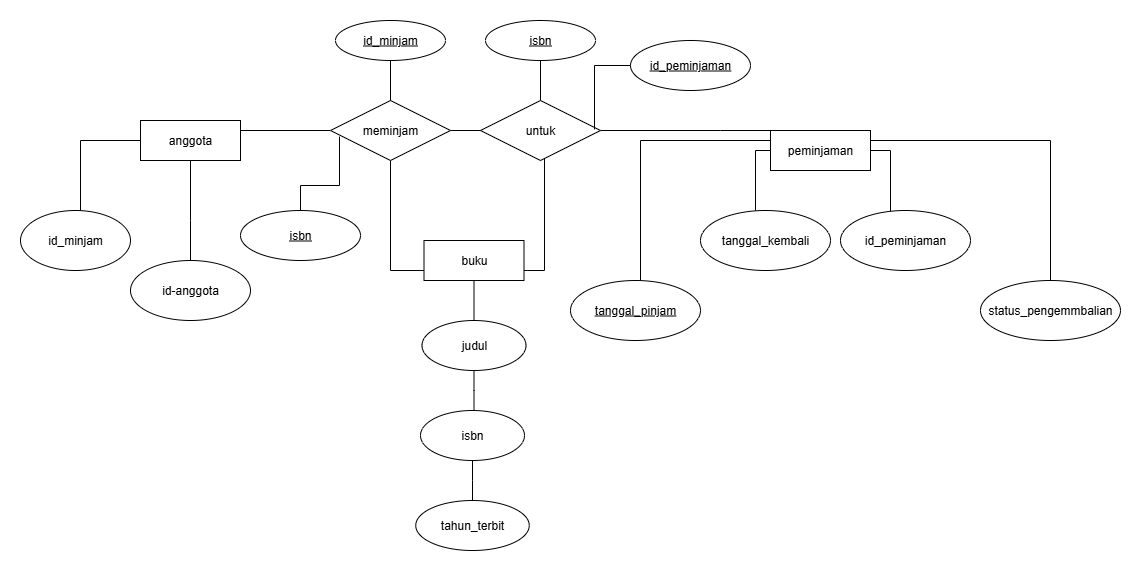

The diagram above was exported from draw.io. Its source (the exported page's mxGraphModel, read from the mxfile embedded in the PNG):
<mxGraphModel dx="872" dy="473" grid="1" gridSize="10" guides="1" tooltips="1" connect="1" arrows="1" fold="1" page="1" pageScale="1" pageWidth="827" pageHeight="1169" math="0" shadow="0">
  <root>
    <mxCell id="0" />
    <mxCell id="1" parent="0" />
    <mxCell id="Nu-M7m_qXg-sTeAAyn_T-1" value="anggota" style="whiteSpace=wrap;html=1;align=center;labelBackgroundColor=none;" vertex="1" parent="1">
      <mxGeometry x="130" y="110" width="100" height="40" as="geometry" />
    </mxCell>
    <mxCell id="Nu-M7m_qXg-sTeAAyn_T-12" style="edgeStyle=orthogonalEdgeStyle;rounded=0;orthogonalLoop=1;jettySize=auto;html=1;entryX=0;entryY=0.25;entryDx=0;entryDy=0;shape=wire;dashed=1;endArrow=none;endFill=0;labelBackgroundColor=none;fontColor=default;" edge="1" parent="1" source="Nu-M7m_qXg-sTeAAyn_T-4" target="Nu-M7m_qXg-sTeAAyn_T-1">
      <mxGeometry relative="1" as="geometry">
        <Array as="points">
          <mxPoint x="70" y="130" />
          <mxPoint x="130" y="130" />
        </Array>
      </mxGeometry>
    </mxCell>
    <mxCell id="Nu-M7m_qXg-sTeAAyn_T-4" value="id_minjam" style="ellipse;whiteSpace=wrap;html=1;align=center;labelBackgroundColor=none;" vertex="1" parent="1">
      <mxGeometry x="10" y="200" width="110" height="60" as="geometry" />
    </mxCell>
    <mxCell id="Nu-M7m_qXg-sTeAAyn_T-14" style="edgeStyle=orthogonalEdgeStyle;rounded=0;orthogonalLoop=1;jettySize=auto;html=1;endArrow=none;endFill=0;labelBackgroundColor=none;fontColor=default;" edge="1" parent="1" source="Nu-M7m_qXg-sTeAAyn_T-5" target="Nu-M7m_qXg-sTeAAyn_T-1">
      <mxGeometry relative="1" as="geometry">
        <Array as="points">
          <mxPoint x="180" y="210" />
          <mxPoint x="180" y="210" />
        </Array>
      </mxGeometry>
    </mxCell>
    <mxCell id="Nu-M7m_qXg-sTeAAyn_T-5" value="id-anggota" style="ellipse;whiteSpace=wrap;html=1;align=center;labelBackgroundColor=none;" vertex="1" parent="1">
      <mxGeometry x="120" y="250" width="120" height="60" as="geometry" />
    </mxCell>
    <mxCell id="Nu-M7m_qXg-sTeAAyn_T-7" value="peminjaman" style="whiteSpace=wrap;html=1;align=center;labelBackgroundColor=none;" vertex="1" parent="1">
      <mxGeometry x="760" y="120" width="100" height="40" as="geometry" />
    </mxCell>
    <mxCell id="Nu-M7m_qXg-sTeAAyn_T-36" style="edgeStyle=orthogonalEdgeStyle;rounded=0;orthogonalLoop=1;jettySize=auto;html=1;entryX=1;entryY=0.5;entryDx=0;entryDy=0;endArrow=none;endFill=0;" edge="1" parent="1" source="Nu-M7m_qXg-sTeAAyn_T-8" target="Nu-M7m_qXg-sTeAAyn_T-7">
      <mxGeometry relative="1" as="geometry">
        <Array as="points">
          <mxPoint x="880" y="140" />
        </Array>
      </mxGeometry>
    </mxCell>
    <mxCell id="Nu-M7m_qXg-sTeAAyn_T-8" value="id_peminjaman" style="ellipse;whiteSpace=wrap;html=1;align=center;labelBackgroundColor=none;strokeColor=default;verticalAlign=middle;fontFamily=Helvetica;fontSize=12;fontColor=default;fillColor=default;" vertex="1" parent="1">
      <mxGeometry x="830" y="200" width="130" height="60" as="geometry" />
    </mxCell>
    <mxCell id="Nu-M7m_qXg-sTeAAyn_T-35" style="edgeStyle=orthogonalEdgeStyle;rounded=0;orthogonalLoop=1;jettySize=auto;html=1;entryX=0;entryY=0.5;entryDx=0;entryDy=0;endArrow=none;endFill=0;" edge="1" parent="1" source="Nu-M7m_qXg-sTeAAyn_T-9" target="Nu-M7m_qXg-sTeAAyn_T-7">
      <mxGeometry relative="1" as="geometry">
        <Array as="points">
          <mxPoint x="745" y="140" />
        </Array>
      </mxGeometry>
    </mxCell>
    <mxCell id="Nu-M7m_qXg-sTeAAyn_T-9" value="tanggal_kembali" style="ellipse;whiteSpace=wrap;html=1;align=center;labelBackgroundColor=none;" vertex="1" parent="1">
      <mxGeometry x="690" y="200" width="130" height="60" as="geometry" />
    </mxCell>
    <mxCell id="Nu-M7m_qXg-sTeAAyn_T-38" style="edgeStyle=orthogonalEdgeStyle;rounded=0;orthogonalLoop=1;jettySize=auto;html=1;entryX=1;entryY=0.25;entryDx=0;entryDy=0;endArrow=none;endFill=0;" edge="1" parent="1" source="Nu-M7m_qXg-sTeAAyn_T-18" target="Nu-M7m_qXg-sTeAAyn_T-7">
      <mxGeometry relative="1" as="geometry">
        <Array as="points">
          <mxPoint x="1040" y="130" />
        </Array>
      </mxGeometry>
    </mxCell>
    <mxCell id="Nu-M7m_qXg-sTeAAyn_T-18" value="status_pengemmbalian" style="ellipse;whiteSpace=wrap;html=1;align=center;" vertex="1" parent="1">
      <mxGeometry x="970" y="270" width="140" height="60" as="geometry" />
    </mxCell>
    <mxCell id="Nu-M7m_qXg-sTeAAyn_T-21" style="edgeStyle=orthogonalEdgeStyle;rounded=0;orthogonalLoop=1;jettySize=auto;html=1;entryX=1;entryY=0.25;entryDx=0;entryDy=0;endArrow=none;endFill=0;" edge="1" parent="1" source="Nu-M7m_qXg-sTeAAyn_T-20" target="Nu-M7m_qXg-sTeAAyn_T-1">
      <mxGeometry relative="1" as="geometry" />
    </mxCell>
    <mxCell id="Nu-M7m_qXg-sTeAAyn_T-22" style="edgeStyle=orthogonalEdgeStyle;rounded=0;orthogonalLoop=1;jettySize=auto;html=1;endArrow=none;endFill=0;" edge="1" parent="1" source="Nu-M7m_qXg-sTeAAyn_T-20">
      <mxGeometry relative="1" as="geometry">
        <mxPoint x="580" y="120" as="targetPoint" />
      </mxGeometry>
    </mxCell>
    <mxCell id="Nu-M7m_qXg-sTeAAyn_T-44" style="edgeStyle=orthogonalEdgeStyle;rounded=0;orthogonalLoop=1;jettySize=auto;html=1;entryX=0;entryY=0.75;entryDx=0;entryDy=0;endArrow=none;endFill=0;" edge="1" parent="1" source="Nu-M7m_qXg-sTeAAyn_T-20" target="Nu-M7m_qXg-sTeAAyn_T-43">
      <mxGeometry relative="1" as="geometry" />
    </mxCell>
    <mxCell id="Nu-M7m_qXg-sTeAAyn_T-20" value="meminjam" style="shape=rhombus;perimeter=rhombusPerimeter;whiteSpace=wrap;html=1;align=center;" vertex="1" parent="1">
      <mxGeometry x="320" y="90" width="120" height="60" as="geometry" />
    </mxCell>
    <mxCell id="Nu-M7m_qXg-sTeAAyn_T-40" style="edgeStyle=orthogonalEdgeStyle;rounded=0;orthogonalLoop=1;jettySize=auto;html=1;endArrow=none;endFill=0;" edge="1" parent="1" source="Nu-M7m_qXg-sTeAAyn_T-23" target="Nu-M7m_qXg-sTeAAyn_T-20">
      <mxGeometry relative="1" as="geometry" />
    </mxCell>
    <mxCell id="Nu-M7m_qXg-sTeAAyn_T-23" value="id_minjam" style="ellipse;whiteSpace=wrap;html=1;align=center;strokeColor=default;verticalAlign=middle;fontFamily=Helvetica;fontSize=12;fontColor=default;fontStyle=4;fillColor=default;" vertex="1" parent="1">
      <mxGeometry x="325" y="10" width="110" height="40" as="geometry" />
    </mxCell>
    <mxCell id="Nu-M7m_qXg-sTeAAyn_T-39" style="edgeStyle=orthogonalEdgeStyle;rounded=0;orthogonalLoop=1;jettySize=auto;html=1;endArrow=none;endFill=0;" edge="1" parent="1" source="Nu-M7m_qXg-sTeAAyn_T-24" target="Nu-M7m_qXg-sTeAAyn_T-29">
      <mxGeometry relative="1" as="geometry" />
    </mxCell>
    <mxCell id="Nu-M7m_qXg-sTeAAyn_T-24" value="isbn" style="ellipse;whiteSpace=wrap;html=1;align=center;strokeColor=default;verticalAlign=middle;fontFamily=Helvetica;fontSize=12;fontColor=default;fontStyle=4;fillColor=default;" vertex="1" parent="1">
      <mxGeometry x="475" y="10" width="110" height="40" as="geometry" />
    </mxCell>
    <mxCell id="Nu-M7m_qXg-sTeAAyn_T-41" style="edgeStyle=orthogonalEdgeStyle;rounded=0;orthogonalLoop=1;jettySize=auto;html=1;endArrow=none;endFill=0;" edge="1" parent="1" source="Nu-M7m_qXg-sTeAAyn_T-29" target="Nu-M7m_qXg-sTeAAyn_T-7">
      <mxGeometry relative="1" as="geometry">
        <Array as="points">
          <mxPoint x="710" y="120" />
          <mxPoint x="710" y="120" />
        </Array>
      </mxGeometry>
    </mxCell>
    <mxCell id="Nu-M7m_qXg-sTeAAyn_T-45" style="edgeStyle=orthogonalEdgeStyle;rounded=0;orthogonalLoop=1;jettySize=auto;html=1;entryX=1;entryY=0.75;entryDx=0;entryDy=0;endArrow=none;endFill=0;" edge="1" parent="1" source="Nu-M7m_qXg-sTeAAyn_T-29" target="Nu-M7m_qXg-sTeAAyn_T-43">
      <mxGeometry relative="1" as="geometry">
        <Array as="points">
          <mxPoint x="534" y="260" />
        </Array>
      </mxGeometry>
    </mxCell>
    <mxCell id="Nu-M7m_qXg-sTeAAyn_T-29" value="untuk" style="shape=rhombus;perimeter=rhombusPerimeter;whiteSpace=wrap;html=1;align=center;" vertex="1" parent="1">
      <mxGeometry x="470" y="90" width="120" height="60" as="geometry" />
    </mxCell>
    <mxCell id="Nu-M7m_qXg-sTeAAyn_T-43" value="buku" style="whiteSpace=wrap;html=1;align=center;" vertex="1" parent="1">
      <mxGeometry x="413.5" y="230" width="100" height="40" as="geometry" />
    </mxCell>
    <mxCell id="Nu-M7m_qXg-sTeAAyn_T-52" style="edgeStyle=orthogonalEdgeStyle;rounded=0;orthogonalLoop=1;jettySize=auto;html=1;endArrow=none;endFill=0;" edge="1" parent="1" source="Nu-M7m_qXg-sTeAAyn_T-46" target="Nu-M7m_qXg-sTeAAyn_T-43">
      <mxGeometry relative="1" as="geometry" />
    </mxCell>
    <mxCell id="Nu-M7m_qXg-sTeAAyn_T-46" value="judul" style="ellipse;whiteSpace=wrap;html=1;align=center;" vertex="1" parent="1">
      <mxGeometry x="411.5" y="310" width="104" height="50" as="geometry" />
    </mxCell>
    <mxCell id="Nu-M7m_qXg-sTeAAyn_T-51" value="" style="edgeStyle=orthogonalEdgeStyle;rounded=0;orthogonalLoop=1;jettySize=auto;html=1;endArrow=none;endFill=0;" edge="1" parent="1" source="Nu-M7m_qXg-sTeAAyn_T-47" target="Nu-M7m_qXg-sTeAAyn_T-48">
      <mxGeometry relative="1" as="geometry" />
    </mxCell>
    <mxCell id="Nu-M7m_qXg-sTeAAyn_T-53" style="edgeStyle=orthogonalEdgeStyle;rounded=0;orthogonalLoop=1;jettySize=auto;html=1;entryX=0.5;entryY=1;entryDx=0;entryDy=0;endArrow=none;endFill=0;" edge="1" parent="1" source="Nu-M7m_qXg-sTeAAyn_T-47" target="Nu-M7m_qXg-sTeAAyn_T-46">
      <mxGeometry relative="1" as="geometry">
        <Array as="points">
          <mxPoint x="464" y="380" />
        </Array>
      </mxGeometry>
    </mxCell>
    <mxCell id="Nu-M7m_qXg-sTeAAyn_T-47" value="isbn" style="ellipse;whiteSpace=wrap;html=1;align=center;strokeColor=default;verticalAlign=middle;fontFamily=Helvetica;fontSize=12;fontColor=default;fillColor=default;" vertex="1" parent="1">
      <mxGeometry x="410" y="400" width="104" height="50" as="geometry" />
    </mxCell>
    <mxCell id="Nu-M7m_qXg-sTeAAyn_T-48" value="tahun_terbit" style="ellipse;whiteSpace=wrap;html=1;align=center;strokeColor=default;verticalAlign=middle;fontFamily=Helvetica;fontSize=12;fontColor=default;fillColor=default;" vertex="1" parent="1">
      <mxGeometry x="405.25" y="490" width="113.5" height="50" as="geometry" />
    </mxCell>
    <mxCell id="Nu-M7m_qXg-sTeAAyn_T-61" style="edgeStyle=orthogonalEdgeStyle;rounded=0;orthogonalLoop=1;jettySize=auto;html=1;entryX=0;entryY=0.25;entryDx=0;entryDy=0;endArrow=none;endFill=0;" edge="1" parent="1" source="Nu-M7m_qXg-sTeAAyn_T-55" target="Nu-M7m_qXg-sTeAAyn_T-7">
      <mxGeometry relative="1" as="geometry">
        <Array as="points">
          <mxPoint x="630" y="130" />
        </Array>
      </mxGeometry>
    </mxCell>
    <mxCell id="Nu-M7m_qXg-sTeAAyn_T-55" value="tanggal_pinjam" style="ellipse;whiteSpace=wrap;html=1;align=center;fontStyle=4;" vertex="1" parent="1">
      <mxGeometry x="560" y="270" width="130" height="60" as="geometry" />
    </mxCell>
    <mxCell id="Nu-M7m_qXg-sTeAAyn_T-58" value="isbn" style="ellipse;whiteSpace=wrap;html=1;align=center;fontStyle=4;" vertex="1" parent="1">
      <mxGeometry x="230" y="200" width="120" height="50" as="geometry" />
    </mxCell>
    <mxCell id="Nu-M7m_qXg-sTeAAyn_T-62" value="id_peminjaman" style="ellipse;whiteSpace=wrap;html=1;align=center;fontStyle=4;" vertex="1" parent="1">
      <mxGeometry x="620" y="30" width="120" height="50" as="geometry" />
    </mxCell>
    <mxCell id="Nu-M7m_qXg-sTeAAyn_T-63" style="edgeStyle=orthogonalEdgeStyle;rounded=0;orthogonalLoop=1;jettySize=auto;html=1;entryX=0.95;entryY=0.483;entryDx=0;entryDy=0;entryPerimeter=0;endArrow=none;endFill=0;" edge="1" parent="1" source="Nu-M7m_qXg-sTeAAyn_T-62" target="Nu-M7m_qXg-sTeAAyn_T-29">
      <mxGeometry relative="1" as="geometry" />
    </mxCell>
    <mxCell id="Nu-M7m_qXg-sTeAAyn_T-64" style="edgeStyle=orthogonalEdgeStyle;rounded=0;orthogonalLoop=1;jettySize=auto;html=1;entryX=0.075;entryY=0.6;entryDx=0;entryDy=0;entryPerimeter=0;endArrow=none;endFill=0;" edge="1" parent="1" source="Nu-M7m_qXg-sTeAAyn_T-58" target="Nu-M7m_qXg-sTeAAyn_T-20">
      <mxGeometry relative="1" as="geometry" />
    </mxCell>
  </root>
</mxGraphModel>